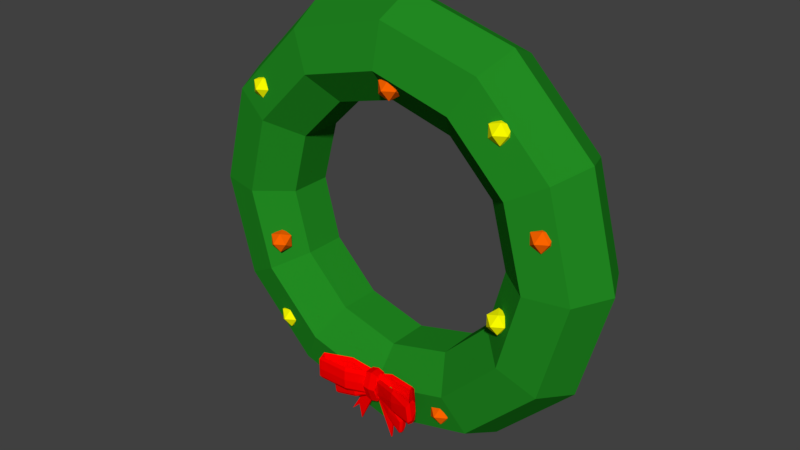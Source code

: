 # Source: Wreath.blend  (saved by Blender 2.78.0; exported with 4.5.12 LTS)
import bpy
from mathutils import Matrix  # noqa: F401  (used for matrix-valued properties, if any)

bpy.ops.wm.read_factory_settings(use_empty=True)
scene = bpy.context.scene
scene.name = 'Scene'

# ---- collections
col_collection_1 = bpy.data.collections.new('Collection 1'); scene.collection.children.link(col_collection_1)

# ---- materials (node trees are filled in below, after node groups)
mat_green = bpy.data.materials.new('Green')
mat_green.alpha_threshold = 0.0
mat_green.use_transparent_shadow = False
mat_green.diffuse_color = (0.016, 0.2582, 0.016, 1.0)
mat_green.roughness = 0.5
mat_decorationballs01 = bpy.data.materials.new('DecorationBalls01')
mat_decorationballs01.alpha_threshold = 0.0
mat_decorationballs01.use_transparent_shadow = False
mat_decorationballs01.diffuse_color = (1.0, 1.0, 0.0, 1.0)
mat_decorationballs01.roughness = 0.5
mat_decorationballs02 = bpy.data.materials.new('DecorationBalls02')
mat_decorationballs02.alpha_threshold = 0.0
mat_decorationballs02.use_transparent_shadow = False
mat_decorationballs02.diffuse_color = (1.0, 0.1329, 0.0, 1.0)
mat_decorationballs02.roughness = 0.5
mat_ribbon = bpy.data.materials.new('Ribbon')
mat_ribbon.alpha_threshold = 0.0
mat_ribbon.use_transparent_shadow = False
mat_ribbon.diffuse_color = (1.0, 0.0, 0.0, 1.0)
mat_ribbon.roughness = 0.5

# ---- material node trees

# ---- world
world_world = bpy.data.worlds.new('World'); scene.world = world_world
world_world.color = (0.05088, 0.05088, 0.05088)
world_world.use_sun_shadow = False
world_world.sun_shadow_jitter_overblur = 0.0
world_world.cycles.sampling_method = 'MANUAL'

# ---- meshes
me_torus = bpy.data.meshes.new('Torus')
me_torus.from_pydata([(0.6982, 0.1255, 0.2965), (0.6379, 0.0003957, 0.2965), (0.5026, -0.0305, 0.2965), (0.394, 0.05607, 0.2965), (0.394, 0.1949, 0.2965), (0.5026, 0.2815, 0.2965), (0.6379, 0.2506, 0.2965), (0.6031, 0.1255, 0.6515), (0.5509, 0.0003957, 0.6214), (0.4337, -0.0305, 0.5537), (0.3397, 0.05607, 0.4994), (0.3397, 0.1949, 0.4994), (0.4337, 0.2815, 0.5537), (0.5509, 0.2506, 0.6214), (0.3432, 0.1255, 0.9113), (0.3131, 0.0003957, 0.8592), (0.2454, -0.0305, 0.742), (0.1911, 0.05607, 0.6479), (0.1911, 0.1949, 0.6479), (0.2454, 0.2815, 0.742), (0.3131, 0.2506, 0.8592), (-0.01182, 0.1255, 1.006), (-0.01182, 0.0003956, 0.9462), (-0.01182, -0.0305, 0.8109), (-0.01182, 0.05607, 0.7023), (-0.01182, 0.1949, 0.7023), (-0.01182, 0.2815, 0.8109), (-0.01182, 0.2506, 0.9462), (-0.3668, 0.1255, 0.9113), (-0.3367, 0.0003957, 0.8592), (-0.269, -0.0305, 0.742), (-0.2147, 0.05607, 0.6479), (-0.2147, 0.1949, 0.6479), (-0.269, 0.2815, 0.742), (-0.3367, 0.2506, 0.8592), (-0.6267, 0.1255, 0.6515), (-0.5745, 0.0003957, 0.6214), (-0.4573, -0.0305, 0.5537), (-0.3633, 0.05607, 0.4994), (-0.3633, 0.1949, 0.4994), (-0.4573, 0.2815, 0.5537), (-0.5745, 0.2506, 0.6214), (-0.7218, 0.1255, 0.2965), (-0.6616, 0.0003957, 0.2965), (-0.5262, -0.0305, 0.2965), (-0.4177, 0.05607, 0.2965), (-0.4177, 0.1949, 0.2965), (-0.5262, 0.2815, 0.2965), (-0.6616, 0.2506, 0.2965), (-0.6267, 0.1255, -0.05853), (-0.5745, 0.0003957, -0.02841), (-0.4573, -0.0305, 0.03927), (-0.3633, 0.05607, 0.09355), (-0.3633, 0.1949, 0.09355), (-0.4573, 0.2815, 0.03927), (-0.5745, 0.2506, -0.02841), (-0.3668, 0.1255, -0.3184), (-0.3367, 0.0003957, -0.2662), (-0.269, -0.0305, -0.149), (-0.2147, 0.05607, -0.055), (-0.2147, 0.1949, -0.055), (-0.269, 0.2815, -0.149), (-0.3367, 0.2506, -0.2662), (-0.01182, 0.1255, -0.4135), (-0.01182, 0.0003957, -0.3533), (-0.01182, -0.0305, -0.2179), (-0.01182, 0.05607, -0.1094), (-0.01182, 0.1949, -0.1094), (-0.01182, 0.2815, -0.2179), (-0.01182, 0.2506, -0.3533), (0.3432, 0.1255, -0.3184), (0.3131, 0.0003957, -0.2662), (0.2454, -0.0305, -0.149), (0.1911, 0.05607, -0.055), (0.1911, 0.1949, -0.055), (0.2454, 0.2815, -0.149), (0.3131, 0.2506, -0.2662), (0.6031, 0.1255, -0.05853), (0.5509, 0.0003957, -0.02841), (0.4337, -0.0305, 0.03927), (0.3397, 0.05607, 0.09355), (0.3397, 0.1949, 0.09355), (0.4337, 0.2815, 0.03927), (0.5509, 0.2506, -0.02841), (-0.4351, 0.03869, 0.1369), (-0.4077, 0.01777, 0.117), (-0.4455, 0.01777, 0.1047), (-0.4689, 0.01777, 0.1369), (-0.4455, 0.01777, 0.1691), (-0.4077, 0.01777, 0.1568), (-0.4246, -0.01609, 0.1047), (-0.4625, -0.01609, 0.117), (-0.4625, -0.01609, 0.1568), (-0.4246, -0.01609, 0.1691), (-0.4012, -0.01609, 0.1369), (-0.4351, -0.03701, 0.1369), (-0.402, 0.03869, -0.1303), (-0.3746, 0.01777, -0.1502), (-0.4125, 0.01777, -0.1625), (-0.4359, 0.01777, -0.1303), (-0.4125, 0.01777, -0.09813), (-0.3746, 0.01777, -0.1104), (-0.3915, -0.01609, -0.1625), (-0.4294, -0.01609, -0.1502), (-0.4294, -0.01609, -0.1104), (-0.3915, -0.01609, -0.09813), (-0.3682, -0.01609, -0.1303), (-0.402, -0.03701, -0.1303), (-0.4715, 0.03869, 0.6516), (-0.4441, 0.01777, 0.6317), (-0.482, 0.01777, 0.6194), (-0.5054, 0.01777, 0.6516), (-0.482, 0.01777, 0.6838), (-0.4441, 0.01777, 0.6715), (-0.461, -0.01609, 0.6194), (-0.4989, -0.01609, 0.6317), (-0.4989, -0.01609, 0.6715), (-0.461, -0.01609, 0.6838), (-0.4376, -0.01609, 0.6516), (-0.4715, -0.03701, 0.6516), (0.02467, 0.03869, 0.7634), (0.05206, 0.01777, 0.7435), (0.01421, 0.01777, 0.7312), (-0.009182, 0.01777, 0.7634), (0.01421, 0.01777, 0.7956), (0.05206, 0.01777, 0.7833), (0.03514, -0.01609, 0.7312), (-0.002716, -0.01609, 0.7435), (-0.002716, -0.01609, 0.7833), (0.03514, -0.01609, 0.7956), (0.05853, -0.01609, 0.7634), (0.02467, -0.03701, 0.7634), (0.5378, 0.03869, 0.4687), (0.5652, 0.01777, 0.4488), (0.5273, 0.01777, 0.4365), (0.5039, 0.01777, 0.4687), (0.5273, 0.01777, 0.5009), (0.5652, 0.01777, 0.4886), (0.5482, -0.01609, 0.4365), (0.5104, -0.01609, 0.4488), (0.5104, -0.01609, 0.4886), (0.5482, -0.01609, 0.5009), (0.5716, -0.01609, 0.4687), (0.5378, -0.03701, 0.4687), (0.4138, 0.03869, 0.1697), (0.4412, 0.01777, 0.1498), (0.4034, 0.01777, 0.1375), (0.38, 0.01777, 0.1697), (0.4034, 0.01777, 0.2019), (0.4412, 0.01777, 0.1896), (0.4243, -0.01609, 0.1375), (0.3864, -0.01609, 0.1498), (0.3864, -0.01609, 0.1896), (0.4243, -0.01609, 0.2019), (0.4477, -0.01609, 0.1697), (0.4138, -0.03701, 0.1697), (0.2242, 0.03869, -0.2274), (0.2516, 0.01777, -0.2473), (0.2138, 0.01777, -0.2596), (0.1904, 0.01777, -0.2274), (0.2138, 0.01777, -0.1952), (0.2516, 0.01777, -0.2075), (0.2347, -0.01609, -0.2596), (0.1968, -0.01609, -0.2473), (0.1968, -0.01609, -0.2075), (0.2347, -0.01609, -0.1952), (0.2581, -0.01609, -0.2274), (0.2242, -0.03701, -0.2274), (0.3947, 0.03869, 0.7311), (0.4221, 0.01777, 0.7112), (0.3842, 0.01777, 0.6989), (0.3608, 0.01777, 0.7311), (0.3842, 0.01777, 0.7633), (0.4221, 0.01777, 0.751), (0.4052, -0.01609, 0.6989), (0.3673, -0.01609, 0.7112), (0.3673, -0.01609, 0.751), (0.4052, -0.01609, 0.7633), (0.4285, -0.01609, 0.7311), (0.3947, -0.03701, 0.7311), (-0.08581, -0.02686, -0.3282), (-0.08581, -0.01838, -0.3282), (-0.0224, -0.02933, -0.2261), (-0.02247, -0.02085, -0.2265), (-0.008527, -0.02933, -0.2331), (-0.008604, -0.02085, -0.2335), (-0.07485, -0.02812, -0.3752), (-0.07485, -0.02206, -0.3752), (-0.03627, -0.02933, -0.2191), (-0.03634, -0.02085, -0.2195), (-0.1138, -0.02812, -0.3556), (-0.1138, -0.02206, -0.3556), (0.04909, -0.02206, -0.392), (0.04909, -0.02812, -0.392), (-0.01378, -0.02085, -0.2451), (-0.01391, -0.02933, -0.2448), (0.08328, -0.02206, -0.3574), (0.08328, -0.02812, -0.3574), (0.0106, -0.02085, -0.2205), (0.01047, -0.02933, -0.2201), (-0.001589, -0.02085, -0.2328), (-0.001724, -0.02933, -0.2325), (0.0524, -0.01838, -0.3415), (0.0524, -0.02686, -0.3415), (-0.01554, 0.006683, -0.2178), (0.00674, 0.003087, -0.2178), (0.00674, -0.004107, -0.2178), (-0.01554, -0.007704, -0.2178), (-0.03782, -0.004107, -0.2178), (-0.03782, 0.003087, -0.2178), (-0.01554, -0.0113, -0.166), (0.00674, -0.0131, -0.1711), (0.00674, -0.0167, -0.1815), (-0.01554, -0.01849, -0.1867), (-0.03782, -0.0167, -0.1815), (-0.03782, -0.0131, -0.1711), (-0.01554, -0.04727, -0.166), (0.00674, -0.04547, -0.1711), (0.00674, -0.04187, -0.1815), (-0.01554, -0.04007, -0.1867), (-0.03782, -0.04187, -0.1815), (-0.03782, -0.04547, -0.1711), (-0.01554, -0.06525, -0.2178), (0.00674, -0.06165, -0.2178), (0.00674, -0.05446, -0.2178), (-0.01554, -0.05086, -0.2178), (-0.03782, -0.05446, -0.2178), (-0.03782, -0.06165, -0.2178), (-0.01554, -0.04727, -0.2696), (0.00674, -0.04547, -0.2644), (0.00674, -0.04187, -0.254), (-0.01554, -0.04007, -0.2489), (-0.03782, -0.04187, -0.254), (-0.03782, -0.04547, -0.2644), (-0.01554, -0.0113, -0.2696), (0.00674, -0.0131, -0.2644), (0.00674, -0.0167, -0.254), (-0.01554, -0.01849, -0.2489), (-0.03782, -0.0167, -0.254), (-0.03782, -0.0131, -0.2644), (-0.02563, -0.01326, -0.229), (-0.004099, -0.03257, -0.221), (0.0009347, -0.02857, -0.2238), (-0.006033, -0.0316, -0.247), (0.1234, -0.07654, -0.2709), (0.1167, -0.07171, -0.3174), (0.07331, -0.05413, -0.2622), (0.07792, -0.05995, -0.2319), (0.06915, -0.06571, -0.26), (0.0647, -0.05995, -0.2903), (0.1209, -0.06557, -0.2875), (0.1271, -0.06963, -0.3092), (0.1203, -0.06341, -0.3197), (0.09099, -0.03419, -0.2716), (0.1011, -0.02877, -0.2443), (0.09782, -0.0233, -0.2753), (0.1317, -0.06108, -0.2606), (0.1313, -0.05861, -0.2926), (0.03807, -0.02168, -0.2108), (0.03147, -0.0156, -0.2399), (0.02487, -0.02171, -0.2691), (0.08756, -0.0286, -0.3023), (0.03155, -0.02779, -0.24), (-0.0752, -0.0567, -0.2411), (-0.06947, -0.06264, -0.2709), (-0.02135, -0.03558, -0.2274), (-0.02784, -0.03005, -0.1978), (-0.02742, -0.0244, -0.229), (-0.02099, -0.02996, -0.2586), (-0.1477, -0.06952, -0.26), (-0.1504, -0.06385, -0.2291), (-0.1438, -0.06382, -0.2898), (-0.0705, -0.06857, -0.2399), (-0.07627, -0.06265, -0.2101), (-0.1571, -0.05054, -0.2311), (-0.1465, -0.05358, -0.2594), (-0.1506, -0.05049, -0.2912), (-0.1558, -0.06361, -0.2616), (-0.1437, -0.05821, -0.2586), (-0.08908, -0.02127, -0.2447), (-0.0904, -0.02712, -0.2137), (-0.08507, -0.03296, -0.2436), (-0.08378, -0.02712, -0.2746), (-0.1592, -0.04686, -0.2618), (-0.03047, -0.01599, -0.2027), (-0.02719, -0.02284, -0.2179), (0.1275, -0.06698, -0.2683), (0.1208, -0.07595, -0.3108), (0.09678, -0.03279, -0.2501), (0.1014, -0.02441, -0.2525), (0.1184, -0.06701, -0.3089), (0.08687, -0.0328, -0.2939), (-0.02915, -0.02586, -0.2059), (-0.02447, -0.02595, -0.2517), (0.02667, -0.02626, -0.2619), (-0.07215, -0.05819, -0.2638), (-0.01962, -0.03417, -0.2505), (-0.07349, -0.06707, -0.2172), (-0.07707, -0.0582, -0.2181), (-0.1533, -0.06768, -0.237), (-0.1469, -0.05977, -0.2359), (-0.1419, -0.05978, -0.2816), (-0.1606, -0.04813, -0.2387), (-0.1555, -0.04798, -0.2854), (-0.02538, -0.02222, -0.2499), (-0.02492, -0.01585, -0.2549), (0.1343, -0.05876, -0.2699), (0.1244, -0.05887, -0.3139), (0.1336, -0.07226, -0.2626), (0.005224, -0.03167, -0.1983), (0.00272, -0.03788, -0.2023), (-0.006102, -0.03824, -0.2333), (0.07788, -0.05562, -0.2401), (0.07464, -0.06426, -0.2384), (0.06472, -0.06426, -0.2821), (0.06796, -0.05563, -0.2838), (0.09204, -0.02476, -0.2968), (0.03651, -0.02627, -0.2181), (0.03613, -0.01714, -0.2179), (0.02637, -0.0171, -0.2617), (-0.02454, -0.03415, -0.2048), (-0.06868, -0.06708, -0.263), (-0.1483, -0.06758, -0.2838), (-0.1509, -0.05254, -0.2369), (-0.1461, -0.05258, -0.2827), (-0.09106, -0.02273, -0.2217), (-0.08808, -0.0315, -0.2209), (-0.08313, -0.0315, -0.2666), (-0.08609, -0.02273, -0.2674), (-0.02521, -0.00644, -0.2193), (-0.003888, -0.03703, -0.2186), (0.003253, -0.0307, -0.2187), (0.001087, -0.0355, -0.2525), (0.1709, -0.1067, -0.1774), (0.1756, -0.09905, -0.2405), (0.1053, -0.0712, -0.1999), (0.1025, -0.08041, -0.1588), (0.09943, -0.08954, -0.1999), (0.1025, -0.08041, -0.241), (0.1724, -0.08932, -0.2), (0.1865, -0.09575, -0.2231), (0.1808, -0.08591, -0.2409), (0.1302, -0.0396, -0.1999), (0.1351, -0.03101, -0.1589), (0.1399, -0.02235, -0.2001), (0.1783, -0.08222, -0.1588), (0.1869, -0.0783, -0.1995), (0.04626, -0.01978, -0.1588), (0.04626, -0.01014, -0.1998), (0.04629, -0.01983, -0.241), (0.1347, -0.03075, -0.2409), (0.0464, -0.02946, -0.1999), (-0.0921, -0.07527, -0.1999), (-0.08882, -0.08468, -0.241), (-0.01936, -0.04181, -0.2185), (-0.02366, -0.03305, -0.1775), (-0.02756, -0.02409, -0.2186), (-0.02334, -0.0329, -0.2597), (-0.1901, -0.09559, -0.2004), (-0.1893, -0.0866, -0.159), (-0.1893, -0.08656, -0.2409), (-0.08575, -0.09408, -0.1999), (-0.08909, -0.08469, -0.1588), (-0.1983, -0.06551, -0.1592), (-0.1885, -0.07032, -0.2001), (-0.1984, -0.06544, -0.2405), (-0.2009, -0.08622, -0.1999), (-0.1846, -0.07767, -0.2), (-0.1108, -0.01913, -0.1999), (-0.1082, -0.0284, -0.1588), (-0.1054, -0.03765, -0.1999), (-0.1082, -0.0284, -0.241), (-0.2055, -0.05968, -0.199), (-0.02782, -0.01077, -0.183), (-0.02567, -0.02162, -0.2042), (0.1752, -0.09156, -0.1714), (0.1789, -0.1058, -0.2294), (0.1314, -0.03738, -0.169), (0.1379, -0.02411, -0.1689), (0.1753, -0.09161, -0.2286), (0.1314, -0.03741, -0.2308), (-0.02654, -0.02641, -0.1876), (-0.02693, -0.02655, -0.2495), (0.04651, -0.02704, -0.2308), (-0.09133, -0.07764, -0.2308), (-0.02038, -0.03957, -0.2494), (-0.08643, -0.0917, -0.169), (-0.09128, -0.07764, -0.169), (-0.1942, -0.09266, -0.1684), (-0.1856, -0.08013, -0.1691), (-0.1855, -0.08014, -0.2308), (-0.204, -0.0617, -0.1682), (-0.204, -0.06145, -0.2312), (-0.02787, -0.02064, -0.2468), (-0.02798, -0.01054, -0.2535), (0.1843, -0.07854, -0.1689), (0.1843, -0.07871, -0.2309), (0.1813, -0.09992, -0.1601), (0.001374, -0.03562, -0.1838), (-0.0006477, -0.04545, -0.1904), (-0.002917, -0.04602, -0.2353), (0.1047, -0.07357, -0.1691), (0.1002, -0.08725, -0.1691), (0.1002, -0.08725, -0.2308), (0.1047, -0.07357, -0.2308), (0.1388, -0.02466, -0.231), (0.0464, -0.02706, -0.1691), (0.04585, -0.01258, -0.169), (0.04608, -0.01253, -0.2308), (-0.02031, -0.03954, -0.1877), (-0.08665, -0.09172, -0.2308), (-0.1942, -0.09251, -0.2315), (-0.191, -0.06867, -0.169), (-0.1912, -0.06874, -0.2308), (-0.1102, -0.02145, -0.1691), (-0.1061, -0.03534, -0.1691), (-0.1062, -0.03534, -0.2308), (-0.1102, -0.02145, -0.2308)], [], [(0, 7, 8, 1), (1, 8, 9, 2), (2, 9, 10, 3), (3, 10, 11, 4), (4, 11, 12, 5), (5, 12, 13, 6), (0, 6, 13, 7), (7, 14, 15, 8), (8, 15, 16, 9), (9, 16, 17, 10), (10, 17, 18, 11), (11, 18, 19, 12), (12, 19, 20, 13), (13, 20, 14, 7), (14, 21, 22, 15), (15, 22, 23, 16), (16, 23, 24, 17), (17, 24, 25, 18), (18, 25, 26, 19), (19, 26, 27, 20), (20, 27, 21, 14), (21, 28, 29, 22), (22, 29, 30, 23), (23, 30, 31, 24), (24, 31, 32, 25), (25, 32, 33, 26), (26, 33, 34, 27), (27, 34, 28, 21), (28, 35, 36, 29), (29, 36, 37, 30), (30, 37, 38, 31), (31, 38, 39, 32), (32, 39, 40, 33), (33, 40, 41, 34), (34, 41, 35, 28), (35, 42, 43, 36), (36, 43, 44, 37), (37, 44, 45, 38), (38, 45, 46, 39), (39, 46, 47, 40), (40, 47, 48, 41), (41, 48, 42, 35), (42, 49, 50, 43), (43, 50, 51, 44), (44, 51, 52, 45), (45, 52, 53, 46), (46, 53, 54, 47), (47, 54, 55, 48), (48, 55, 49, 42), (49, 56, 57, 50), (50, 57, 58, 51), (51, 58, 59, 52), (52, 59, 60, 53), (53, 60, 61, 54), (54, 61, 62, 55), (55, 62, 56, 49), (56, 63, 64, 57), (57, 64, 65, 58), (58, 65, 66, 59), (59, 66, 67, 60), (60, 67, 68, 61), (61, 68, 69, 62), (62, 69, 63, 56), (63, 70, 71, 64), (64, 71, 72, 65), (65, 72, 73, 66), (66, 73, 74, 67), (67, 74, 75, 68), (68, 75, 76, 69), (69, 76, 70, 63), (70, 77, 78, 71), (71, 78, 79, 72), (72, 79, 80, 73), (73, 80, 81, 74), (74, 81, 82, 75), (75, 82, 83, 76), (76, 83, 77, 70), (77, 0, 1, 78), (78, 1, 2, 79), (79, 2, 3, 80), (80, 3, 4, 81), (81, 4, 5, 82), (82, 5, 6, 83), (83, 6, 0, 77), (84, 85, 86), (85, 84, 89), (84, 86, 87), (84, 87, 88), (84, 88, 89), (85, 89, 94), (86, 85, 90), (87, 86, 91), (88, 87, 92), (89, 88, 93), (85, 94, 90), (86, 90, 91), (87, 91, 92), (88, 92, 93), (89, 93, 94), (90, 94, 95), (91, 90, 95), (92, 91, 95), (93, 92, 95), (94, 93, 95), (96, 97, 98), (97, 96, 101), (96, 98, 99), (96, 99, 100), (96, 100, 101), (97, 101, 106), (98, 97, 102), (99, 98, 103), (100, 99, 104), (101, 100, 105), (97, 106, 102), (98, 102, 103), (99, 103, 104), (100, 104, 105), (101, 105, 106), (102, 106, 107), (103, 102, 107), (104, 103, 107), (105, 104, 107), (106, 105, 107), (108, 109, 110), (109, 108, 113), (108, 110, 111), (108, 111, 112), (108, 112, 113), (109, 113, 118), (110, 109, 114), (111, 110, 115), (112, 111, 116), (113, 112, 117), (109, 118, 114), (110, 114, 115), (111, 115, 116), (112, 116, 117), (113, 117, 118), (114, 118, 119), (115, 114, 119), (116, 115, 119), (117, 116, 119), (118, 117, 119), (120, 121, 122), (121, 120, 125), (120, 122, 123), (120, 123, 124), (120, 124, 125), (121, 125, 130), (122, 121, 126), (123, 122, 127), (124, 123, 128), (125, 124, 129), (121, 130, 126), (122, 126, 127), (123, 127, 128), (124, 128, 129), (125, 129, 130), (126, 130, 131), (127, 126, 131), (128, 127, 131), (129, 128, 131), (130, 129, 131), (132, 133, 134), (133, 132, 137), (132, 134, 135), (132, 135, 136), (132, 136, 137), (133, 137, 142), (134, 133, 138), (135, 134, 139), (136, 135, 140), (137, 136, 141), (133, 142, 138), (134, 138, 139), (135, 139, 140), (136, 140, 141), (137, 141, 142), (138, 142, 143), (139, 138, 143), (140, 139, 143), (141, 140, 143), (142, 141, 143), (144, 145, 146), (145, 144, 149), (144, 146, 147), (144, 147, 148), (144, 148, 149), (145, 149, 154), (146, 145, 150), (147, 146, 151), (148, 147, 152), (149, 148, 153), (145, 154, 150), (146, 150, 151), (147, 151, 152), (148, 152, 153), (149, 153, 154), (150, 154, 155), (151, 150, 155), (152, 151, 155), (153, 152, 155), (154, 153, 155), (156, 157, 158), (157, 156, 161), (156, 158, 159), (156, 159, 160), (156, 160, 161), (157, 161, 166), (158, 157, 162), (159, 158, 163), (160, 159, 164), (161, 160, 165), (157, 166, 162), (158, 162, 163), (159, 163, 164), (160, 164, 165), (161, 165, 166), (162, 166, 167), (163, 162, 167), (164, 163, 167), (165, 164, 167), (166, 165, 167), (168, 169, 170), (169, 168, 173), (168, 170, 171), (168, 171, 172), (168, 172, 173), (169, 173, 178), (170, 169, 174), (171, 170, 175), (172, 171, 176), (173, 172, 177), (169, 178, 174), (170, 174, 175), (171, 175, 176), (172, 176, 177), (173, 177, 178), (174, 178, 179), (175, 174, 179), (176, 175, 179), (177, 176, 179), (178, 177, 179), (187, 186, 180, 181), (191, 190, 188, 189), (181, 180, 190, 191), (189, 183, 181, 191), (183, 185, 187, 181), (184, 182, 180, 186), (183, 182, 184, 185), (189, 188, 182, 183), (185, 184, 186, 187), (182, 188, 190, 180), (192, 193, 195, 194), (200, 201, 199, 198), (198, 199, 197, 196), (202, 203, 193, 192), (200, 198, 196, 202), (201, 195, 193, 203), (199, 201, 203, 197), (194, 200, 202, 192), (196, 197, 203, 202), (194, 195, 201, 200), (204, 210, 211, 205), (205, 211, 212, 206), (206, 212, 213, 207), (207, 213, 214, 208), (208, 214, 215, 209), (204, 209, 215, 210), (210, 216, 217, 211), (211, 217, 218, 212), (212, 218, 219, 213), (213, 219, 220, 214), (214, 220, 221, 215), (215, 221, 216, 210), (216, 222, 223, 217), (217, 223, 224, 218), (218, 224, 225, 219), (219, 225, 226, 220), (220, 226, 227, 221), (221, 227, 222, 216), (222, 228, 229, 223), (223, 229, 230, 224), (224, 230, 231, 225), (225, 231, 232, 226), (226, 232, 233, 227), (227, 233, 228, 222), (228, 234, 235, 229), (229, 235, 236, 230), (230, 236, 237, 231), (231, 237, 238, 232), (232, 238, 239, 233), (233, 239, 234, 228), (234, 204, 205, 235), (235, 205, 206, 236), (236, 206, 207, 237), (237, 207, 208, 238), (238, 208, 209, 239), (239, 209, 204, 234), (240, 304, 305), (241, 310, 309), (241, 309, 242), (242, 312, 246), (242, 315, 243), (310, 247, 309), (248, 310, 311), (243, 315, 249), (249, 311, 243), (308, 312, 247), (247, 244, 308), (248, 287, 244), (245, 314, 249), (249, 290, 245), (246, 312, 250), (308, 306, 256), (256, 286, 308), (251, 308, 287), (257, 308, 251), (251, 245, 252), (252, 307, 251), (254, 306, 289), (316, 252, 261), (252, 291, 261), (286, 253, 250), (253, 290, 250), (306, 254, 256), (254, 286, 256), (307, 255, 257), (252, 316, 307), (288, 262, 253), (262, 294, 253), (258, 317, 288), (261, 294, 260), (260, 319, 261), (289, 258, 254), (258, 288, 254), (255, 319, 259), (261, 319, 316), (265, 296, 262), (262, 320, 265), (266, 320, 258), (258, 292, 266), (267, 319, 293), (319, 267, 259), (294, 268, 260), (268, 319, 260), (273, 297, 266), (266, 298, 273), (263, 293, 295), (265, 320, 297), (297, 272, 265), (272, 296, 265), (266, 292, 298), (293, 263, 267), (263, 298, 267), (293, 268, 264), (269, 321, 272), (272, 299, 269), (270, 297, 273), (273, 300, 270), (301, 264, 271), (271, 321, 322), (298, 263, 278), (263, 295, 278), (303, 277, 283), (277, 302, 283), (275, 323, 278), (276, 322, 303), (277, 322, 269), (300, 274, 270), (278, 323, 300), (271, 322, 276), (276, 301, 271), (327, 281, 275), (281, 326, 275), (283, 325, 279), (279, 303, 283), (323, 280, 274), (274, 325, 302), (276, 328, 282), (282, 324, 276), (240, 328, 279), (240, 325, 284), (284, 325, 280), (284, 326, 285), (285, 326, 281), (281, 304, 285), (304, 282, 305), (240, 284, 285), (240, 285, 304), (241, 243, 311), (241, 311, 310), (241, 242, 243), (242, 309, 312), (242, 246, 315), (310, 313, 247), (309, 247, 312), (311, 314, 248), (248, 313, 310), (249, 314, 311), (244, 287, 308), (290, 315, 250), (250, 312, 286), (308, 286, 312), (247, 313, 244), (244, 313, 248), (248, 314, 287), (245, 287, 314), (249, 315, 290), (246, 250, 315), (251, 307, 257), (257, 306, 308), (251, 287, 245), (252, 245, 290), (253, 286, 288), (288, 286, 254), (255, 289, 306), (253, 291, 290), (307, 316, 255), (257, 255, 306), (252, 290, 291), (288, 317, 262), (289, 318, 258), (259, 318, 289), (253, 294, 291), (255, 316, 319), (255, 259, 289), (261, 291, 294), (258, 318, 292), (292, 318, 267), (293, 319, 268), (317, 320, 262), (262, 296, 294), (258, 320, 317), (259, 267, 318), (294, 296, 268), (264, 295, 293), (272, 321, 296), (266, 297, 320), (298, 292, 267), (264, 268, 296), (296, 321, 264), (269, 322, 321), (272, 297, 299), (270, 299, 297), (273, 298, 300), (278, 300, 298), (278, 295, 301), (301, 295, 264), (271, 264, 321), (303, 322, 277), (277, 299, 302), (274, 302, 299), (275, 278, 324), (277, 269, 299), (300, 323, 274), (270, 274, 299), (278, 301, 324), (276, 324, 301), (283, 302, 325), (279, 328, 303), (323, 326, 280), (274, 280, 325), (275, 324, 327), (275, 326, 323), (276, 303, 328), (282, 327, 324), (240, 305, 328), (240, 279, 325), (284, 280, 326), (281, 327, 304), (304, 327, 282), (305, 282, 328), (329, 393, 394), (330, 399, 398), (330, 398, 331), (331, 401, 335), (331, 404, 332), (399, 336, 398), (337, 399, 400), (332, 404, 338), (338, 400, 332), (397, 401, 336), (336, 333, 397), (337, 376, 333), (334, 403, 338), (338, 379, 334), (335, 401, 339), (397, 395, 345), (345, 375, 397), (340, 397, 376), (346, 397, 340), (340, 334, 341), (341, 396, 340), (343, 395, 378), (405, 341, 350), (341, 380, 350), (375, 342, 339), (342, 379, 339), (395, 343, 345), (343, 375, 345), (396, 344, 346), (341, 405, 396), (377, 351, 342), (351, 383, 342), (347, 406, 377), (350, 383, 349), (349, 408, 350), (378, 347, 343), (347, 377, 343), (344, 408, 348), (350, 408, 405), (354, 385, 351), (351, 409, 354), (355, 409, 347), (347, 381, 355), (356, 408, 382), (408, 356, 348), (383, 357, 349), (357, 408, 349), (362, 386, 355), (355, 387, 362), (352, 382, 384), (354, 409, 386), (386, 361, 354), (361, 385, 354), (355, 381, 387), (382, 352, 356), (352, 387, 356), (382, 357, 353), (358, 410, 361), (361, 388, 358), (359, 386, 362), (362, 389, 359), (390, 353, 360), (360, 410, 411), (387, 352, 367), (352, 384, 367), (392, 366, 372), (366, 391, 372), (364, 412, 367), (365, 411, 392), (366, 411, 358), (389, 363, 359), (367, 412, 389), (360, 411, 365), (365, 390, 360), (416, 370, 364), (370, 415, 364), (372, 414, 368), (368, 392, 372), (412, 369, 363), (363, 414, 391), (365, 417, 371), (371, 413, 365), (329, 417, 368), (329, 414, 373), (373, 414, 369), (373, 415, 374), (374, 415, 370), (370, 393, 374), (393, 371, 394), (329, 373, 374), (329, 374, 393), (330, 332, 400), (330, 400, 399), (330, 331, 332), (331, 398, 401), (331, 335, 404), (399, 402, 336), (398, 336, 401), (400, 403, 337), (337, 402, 399), (338, 403, 400), (333, 376, 397), (379, 404, 339), (339, 401, 375), (397, 375, 401), (336, 402, 333), (333, 402, 337), (337, 403, 376), (334, 376, 403), (338, 404, 379), (335, 339, 404), (340, 396, 346), (346, 395, 397), (340, 376, 334), (341, 334, 379), (342, 375, 377), (377, 375, 343), (344, 378, 395), (342, 380, 379), (396, 405, 344), (346, 344, 395), (341, 379, 380), (377, 406, 351), (378, 407, 347), (348, 407, 378), (342, 383, 380), (344, 405, 408), (344, 348, 378), (350, 380, 383), (347, 407, 381), (381, 407, 356), (382, 408, 357), (406, 409, 351), (351, 385, 383), (347, 409, 406), (348, 356, 407), (383, 385, 357), (353, 384, 382), (361, 410, 385), (355, 386, 409), (387, 381, 356), (353, 357, 385), (385, 410, 353), (358, 411, 410), (361, 386, 388), (359, 388, 386), (362, 387, 389), (367, 389, 387), (367, 384, 390), (390, 384, 353), (360, 353, 410), (392, 411, 366), (366, 388, 391), (363, 391, 388), (364, 367, 413), (366, 358, 388), (389, 412, 363), (359, 363, 388), (367, 390, 413), (365, 413, 390), (372, 391, 414), (368, 417, 392), (412, 415, 369), (363, 369, 414), (364, 413, 416), (364, 415, 412), (365, 392, 417), (371, 416, 413), (329, 394, 417), (329, 368, 414), (373, 369, 415), (370, 416, 393), (393, 416, 371), (394, 371, 417)])
me_torus.polygons.foreach_set('material_index', [0, 0, 0, 0, 0, 0, 0, 0, 0, 0, 0, 0, 0, 0, 0, 0, 0, 0, 0, 0, 0, 0, 0, 0, 0, 0, 0, 0, 0, 0, 0, 0, 0, 0, 0, 0, 0, 0, 0, 0, 0, 0, 0, 0, 0, 0, 0, 0, 0, 0, 0, 0, 0, 0, 0, 0, 0, 0, 0, 0, 0, 0, 0, 0, 0, 0, 0, 0, 0, 0, 0, 0, 0, 0, 0, 0, 0, 0, 0, 0, 0, 0, 0, 0, 2, 2, 2, 2, 2, 2, 2, 2, 2, 2, 2, 2, 2, 2, 2, 2, 2, 2, 2, 2, 1, 1, 1, 1, 1, 1, 1, 1, 1, 1, 1, 1, 1, 1, 1, 1, 1, 1, 1, 1, 1, 1, 1, 1, 1, 1, 1, 1, 1, 1, 1, 1, 1, 1, 1, 1, 1, 1, 1, 1, 2, 2, 2, 2, 2, 2, 2, 2, 2, 2, 2, 2, 2, 2, 2, 2, 2, 2, 2, 2, 2, 2, 2, 2, 2, 2, 2, 2, 2, 2, 2, 2, 2, 2, 2, 2, 2, 2, 2, 2, 1, 1, 1, 1, 1, 1, 1, 1, 1, 1, 1, 1, 1, 1, 1, 1, 1, 1, 1, 1, 2, 2, 2, 2, 2, 2, 2, 2, 2, 2, 2, 2, 2, 2, 2, 2, 2, 2, 2, 2, 1, 1, 1, 1, 1, 1, 1, 1, 1, 1, 1, 1, 1, 1, 1, 1, 1, 1, 1, 1, 3, 3, 3, 3, 3, 3, 3, 3, 3, 3, 3, 3, 3, 3, 3, 3, 3, 3, 3, 3, 3, 3, 3, 3, 3, 3, 3, 3, 3, 3, 3, 3, 3, 3, 3, 3, 3, 3, 3, 3, 3, 3, 3, 3, 3, 3, 3, 3, 3, 3, 3, 3, 3, 3, 3, 3, 3, 3, 3, 3, 3, 3, 3, 3, 3, 3, 3, 3, 3, 3, 3, 3, 3, 3, 3, 3, 3, 3, 3, 3, 3, 3, 3, 3, 3, 3, 3, 3, 3, 3, 3, 3, 3, 3, 3, 3, 3, 3, 3, 3, 3, 3, 3, 3, 3, 3, 3, 3, 3, 3, 3, 3, 3, 3, 3, 3, 3, 3, 3, 3, 3, 3, 3, 3, 3, 3, 3, 3, 3, 3, 3, 3, 3, 3, 3, 3, 3, 3, 3, 3, 3, 3, 3, 3, 3, 3, 3, 3, 3, 3, 3, 3, 3, 3, 3, 3, 3, 3, 3, 3, 3, 3, 3, 3, 3, 3, 3, 3, 3, 3, 3, 3, 3, 3, 3, 3, 3, 3, 3, 3, 3, 3, 3, 3, 3, 3, 3, 3, 3, 3, 3, 3, 3, 3, 3, 3, 3, 3, 3, 3, 3, 3, 3, 3, 3, 3, 3, 3, 3, 3, 3, 3, 3, 3, 3, 3, 3, 3, 3, 3, 3, 3, 3, 3, 3, 3, 3, 3, 3, 3, 3, 3, 3, 3, 3, 3, 3, 3, 3, 3, 3, 3, 3, 3, 3, 3, 3, 3, 3, 3, 3, 3, 3, 3, 3, 3, 3, 3, 3, 3, 3, 3, 3, 3, 3, 3, 3, 3, 3, 3, 3, 3, 3, 3, 3, 3, 3, 3, 3, 3, 3, 3, 3, 3, 3, 3, 3, 3, 3, 3, 3, 3, 3, 3, 3, 3, 3, 3, 3, 3, 3, 3, 3, 3, 3, 3, 3, 3, 3, 3, 3, 3, 3, 3, 3, 3, 3, 3, 3, 3, 3, 3, 3, 3, 3, 3, 3, 3, 3, 3, 3, 3, 3, 3, 3, 3, 3, 3, 3, 3, 3, 3, 3, 3, 3, 3, 3, 3, 3, 3, 3, 3, 3, 3, 3, 3, 3, 3, 3, 3, 3, 3, 3, 3, 3, 3, 3, 3, 3, 3, 3, 3, 3, 3, 3, 3, 3, 3, 3, 3, 3, 3, 3, 3, 3, 3, 3, 3, 3, 3, 3, 3, 3, 3, 3, 3, 3, 3, 3, 3, 3, 3, 3, 3])
me_torus.materials.append(mat_green)
me_torus.materials.append(mat_decorationballs01)
me_torus.materials.append(mat_decorationballs02)
me_torus.materials.append(mat_ribbon)
me_torus.use_remesh_preserve_volume = False
me_torus.use_remesh_preserve_attributes = False
me_torus.use_mirror_vertex_groups = False
me_torus.update()

# ---- objects
ob_wreath = bpy.data.objects.new('Wreath', me_torus)

# ---- transforms, parenting, visibility, modifiers, constraints
ob_wreath.location = (0.0, 0.0, 0.0)
ob_wreath.lineart.crease_threshold = 0.0

# ---- collection membership
col_collection_1.objects.link(ob_wreath)

# ---- scene / render settings (as saved in the file)
scene.frame_start = 1; scene.frame_end = 250; scene.frame_set(1)
scene.render.engine = 'BLENDER_EEVEE_NEXT'
scene.render.resolution_percentage = 50
scene.render.dither_intensity = 0.0
scene.cycles.use_denoising = False
scene.cycles.samples = 128
scene.cycles.sampling_pattern = 'TABULATED_SOBOL'
scene.cycles.light_sampling_threshold = 0.0
scene.cycles.use_adaptive_sampling = False
scene.cycles.use_light_tree = False
scene.cycles.blur_glossy = 0.0
scene.cycles.sample_clamp_indirect = 0.0
scene.view_settings.view_transform = 'Standard'
bpy.context.view_layer.update()

# ---- added for rendering (the .blend has no active camera and no usable light): camera, sun
cam_auto = bpy.data.cameras.new('AutoCamera')
cam_auto.lens = 50.0
cam_auto.sensor_width = 36.0
cam_auto.clip_end = 1000.0
ob_auto_camera = bpy.data.objects.new('AutoCamera', cam_auto)
scene.collection.objects.link(ob_auto_camera)
ob_auto_camera.location = (1.88059, -2.18351, 1.8104)
ob_auto_camera.rotation_euler = (1.09748, -7.21219e-08, 0.694738)
scene.camera = ob_auto_camera
light_auto_sun = bpy.data.lights.new('AutoSun', 'SUN')
light_auto_sun.energy = 3.0
light_auto_sun.angle = 0.0523599
ob_auto_sun = bpy.data.objects.new('AutoSun', light_auto_sun)
scene.collection.objects.link(ob_auto_sun)
ob_auto_sun.rotation_euler = (0.872665, 0.174533, 0.523599)
bpy.context.view_layer.update()
